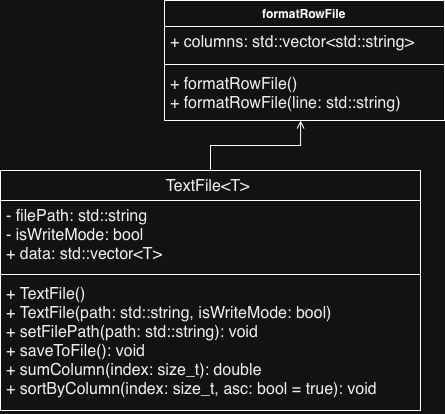

The diagram above was exported from draw.io. Its source (the exported page's mxGraphModel, read from the mxfile embedded in the PNG):
<mxGraphModel dx="742" dy="512" grid="1" gridSize="10" guides="1" tooltips="1" connect="1" arrows="1" fold="1" page="1" pageScale="1" pageWidth="827" pageHeight="1169" math="0" shadow="0">
  <root>
    <mxCell id="0" />
    <mxCell id="1" parent="0" />
    <mxCell id="9Ybs8LFV8A_vgTQoR8QO-1" parent="1" style="swimlane;fontStyle=1;align=center;verticalAlign=top;childLayout=stackLayout;horizontal=1;startSize=26;horizontalStack=0;resizeParent=1;resizeParentMax=0;resizeLast=0;collapsible=1;marginBottom=0;whiteSpace=wrap;html=1;" value="formatRowFile" vertex="1">
      <mxGeometry height="120" width="280" x="334" y="70" as="geometry" />
    </mxCell>
    <mxCell id="9Ybs8LFV8A_vgTQoR8QO-2" parent="9Ybs8LFV8A_vgTQoR8QO-1" style="text;strokeColor=none;fillColor=none;align=left;verticalAlign=top;spacingLeft=4;spacingRight=4;overflow=hidden;rotatable=0;points=[[0,0.5],[1,0.5]];portConstraint=eastwest;whiteSpace=wrap;html=1;" value="&lt;span style=&quot;caret-color: rgb(0, 0, 0); color: rgb(0, 0, 0); font-size: medium;&quot;&gt;+ columns: std::vector&amp;lt;std::string&amp;gt;&lt;/span&gt;" vertex="1">
      <mxGeometry height="34" width="280" y="26" as="geometry" />
    </mxCell>
    <mxCell id="9Ybs8LFV8A_vgTQoR8QO-3" parent="9Ybs8LFV8A_vgTQoR8QO-1" style="line;strokeWidth=1;fillColor=none;align=left;verticalAlign=middle;spacingTop=-1;spacingLeft=3;spacingRight=3;rotatable=0;labelPosition=right;points=[];portConstraint=eastwest;strokeColor=inherit;" value="" vertex="1">
      <mxGeometry height="8" width="280" y="60" as="geometry" />
    </mxCell>
    <mxCell id="9Ybs8LFV8A_vgTQoR8QO-4" parent="9Ybs8LFV8A_vgTQoR8QO-1" style="text;strokeColor=none;fillColor=none;align=left;verticalAlign=top;spacingLeft=4;spacingRight=4;overflow=hidden;rotatable=0;points=[[0,0.5],[1,0.5]];portConstraint=eastwest;whiteSpace=wrap;html=1;" value="&lt;span style=&quot;caret-color: rgb(0, 0, 0); color: rgb(0, 0, 0); font-size: medium;&quot;&gt;+ formatRowFile()&lt;/span&gt;&lt;div&gt;&lt;span style=&quot;caret-color: rgb(0, 0, 0); color: rgb(0, 0, 0); font-size: medium;&quot;&gt;+ formatRowFile(line: std::string)&lt;/span&gt;&lt;/div&gt;" vertex="1">
      <mxGeometry height="52" width="280" y="68" as="geometry" />
    </mxCell>
    <mxCell id="9Ybs8LFV8A_vgTQoR8QO-6" parent="1" style="swimlane;fontStyle=1;align=center;verticalAlign=top;childLayout=stackLayout;horizontal=1;startSize=30;horizontalStack=0;resizeParent=1;resizeParentMax=0;resizeLast=0;collapsible=1;marginBottom=0;whiteSpace=wrap;html=1;" value="&lt;span style=&quot;font-weight: 400; text-align: start; caret-color: rgb(0, 0, 0); color: rgb(0, 0, 0); font-size: medium;&quot;&gt;TextFile&amp;lt;T&amp;gt;&amp;nbsp;&lt;/span&gt;" vertex="1">
      <mxGeometry height="240" width="420" x="170" y="240" as="geometry" />
    </mxCell>
    <mxCell id="9Ybs8LFV8A_vgTQoR8QO-7" parent="9Ybs8LFV8A_vgTQoR8QO-6" style="text;strokeColor=none;fillColor=none;align=left;verticalAlign=top;spacingLeft=4;spacingRight=4;overflow=hidden;rotatable=0;points=[[0,0.5],[1,0.5]];portConstraint=eastwest;whiteSpace=wrap;html=1;" value="&lt;span style=&quot;caret-color: rgb(0, 0, 0); color: rgb(0, 0, 0); font-size: medium;&quot;&gt;- filePath: std::string&amp;nbsp;&lt;/span&gt;&lt;div&gt;&lt;span style=&quot;caret-color: rgb(0, 0, 0); color: rgb(0, 0, 0); font-size: medium;&quot;&gt;- isWriteMode: bool&lt;/span&gt;&lt;div&gt;&lt;span style=&quot;caret-color: rgb(0, 0, 0); color: rgb(0, 0, 0); font-size: medium;&quot;&gt;+ data: std::vector&amp;lt;T&amp;gt;&amp;nbsp;&lt;/span&gt;&lt;/div&gt;&lt;/div&gt;" vertex="1">
      <mxGeometry height="70" width="420" y="30" as="geometry" />
    </mxCell>
    <mxCell id="9Ybs8LFV8A_vgTQoR8QO-8" parent="9Ybs8LFV8A_vgTQoR8QO-6" style="line;strokeWidth=1;fillColor=none;align=left;verticalAlign=middle;spacingTop=-1;spacingLeft=3;spacingRight=3;rotatable=0;labelPosition=right;points=[];portConstraint=eastwest;strokeColor=inherit;" value="" vertex="1">
      <mxGeometry height="8" width="420" y="100" as="geometry" />
    </mxCell>
    <mxCell id="9Ybs8LFV8A_vgTQoR8QO-9" parent="9Ybs8LFV8A_vgTQoR8QO-6" style="text;strokeColor=none;fillColor=none;align=left;verticalAlign=top;spacingLeft=4;spacingRight=4;overflow=hidden;rotatable=0;points=[[0,0.5],[1,0.5]];portConstraint=eastwest;whiteSpace=wrap;html=1;" value="&lt;span style=&quot;caret-color: rgb(0, 0, 0); color: rgb(0, 0, 0); font-size: medium;&quot;&gt;+ TextFile()&amp;nbsp;&lt;/span&gt;&lt;div&gt;&lt;span style=&quot;caret-color: rgb(0, 0, 0); color: rgb(0, 0, 0); font-size: medium;&quot;&gt;+ TextFile(path: std::string, isWriteMode: bool)&lt;/span&gt;&lt;/div&gt;&lt;div&gt;&lt;span style=&quot;caret-color: rgb(0, 0, 0); color: rgb(0, 0, 0); font-size: medium;&quot;&gt;+ setFilePath(path: std::string): void&lt;/span&gt;&lt;/div&gt;&lt;div&gt;&lt;span style=&quot;caret-color: rgb(0, 0, 0); color: rgb(0, 0, 0); font-size: medium;&quot;&gt;+ saveToFile(): void&lt;/span&gt;&lt;/div&gt;&lt;div&gt;&lt;span style=&quot;caret-color: rgb(0, 0, 0); color: rgb(0, 0, 0); font-size: medium;&quot;&gt;+ sumColumn(index: size_t): double&lt;/span&gt;&lt;/div&gt;&lt;div&gt;&lt;span style=&quot;caret-color: rgb(0, 0, 0); color: rgb(0, 0, 0); font-size: medium;&quot;&gt;+ sortByColumn(index: size_t, asc: bool = true): void&lt;/span&gt;&lt;/div&gt;" vertex="1">
      <mxGeometry height="132" width="420" y="108" as="geometry" />
    </mxCell>
    <mxCell id="9Ybs8LFV8A_vgTQoR8QO-10" edge="1" parent="1" source="9Ybs8LFV8A_vgTQoR8QO-6" style="edgeStyle=orthogonalEdgeStyle;rounded=0;orthogonalLoop=1;jettySize=auto;html=1;entryX=0.486;entryY=1;entryDx=0;entryDy=0;entryPerimeter=0;endArrow=open;endFill=0;" target="9Ybs8LFV8A_vgTQoR8QO-4">
      <mxGeometry relative="1" as="geometry" />
    </mxCell>
  </root>
</mxGraphModel>